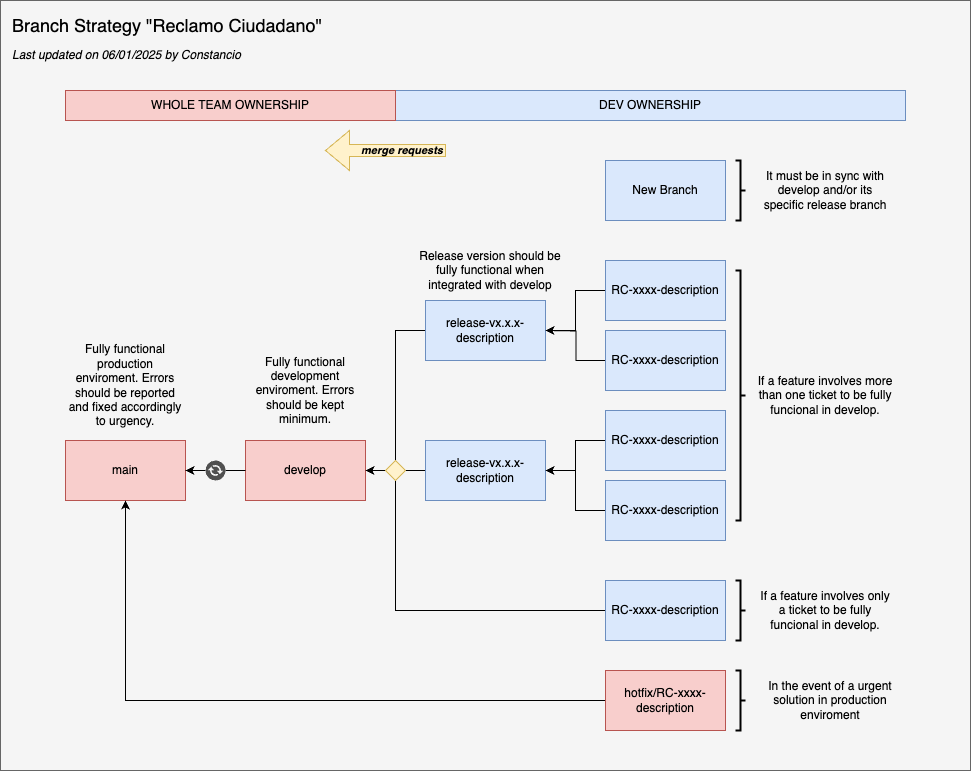

The diagram above was exported from draw.io. Its source (the exported page's mxGraphModel, read from the mxfile embedded in the PNG):
<mxGraphModel dx="1578" dy="2100" grid="1" gridSize="10" guides="1" tooltips="1" connect="1" arrows="1" fold="1" page="1" pageScale="1" pageWidth="850" pageHeight="1100" math="0" shadow="0">
  <root>
    <mxCell id="0" />
    <mxCell id="1" parent="0" />
    <mxCell id="q3zNMSYAGEN1GXGIvfld-1" value="" style="rounded=0;whiteSpace=wrap;html=1;fillColor=#f5f5f5;fontColor=#333333;strokeColor=#666666;" vertex="1" parent="1">
      <mxGeometry x="20" y="-70" width="970" height="770" as="geometry" />
    </mxCell>
    <mxCell id="q3zNMSYAGEN1GXGIvfld-2" value="main" style="rounded=0;whiteSpace=wrap;html=1;fillColor=#f8cecc;strokeColor=#b85450;" vertex="1" parent="1">
      <mxGeometry x="85" y="370" width="120" height="60" as="geometry" />
    </mxCell>
    <mxCell id="q3zNMSYAGEN1GXGIvfld-4" style="edgeStyle=orthogonalEdgeStyle;rounded=0;orthogonalLoop=1;jettySize=auto;html=1;" edge="1" parent="1" source="q3zNMSYAGEN1GXGIvfld-41" target="q3zNMSYAGEN1GXGIvfld-2">
      <mxGeometry relative="1" as="geometry" />
    </mxCell>
    <mxCell id="q3zNMSYAGEN1GXGIvfld-3" value="develop" style="rounded=0;whiteSpace=wrap;html=1;fillColor=#f8cecc;strokeColor=#b85450;" vertex="1" parent="1">
      <mxGeometry x="265" y="370" width="120" height="60" as="geometry" />
    </mxCell>
    <mxCell id="q3zNMSYAGEN1GXGIvfld-57" style="edgeStyle=orthogonalEdgeStyle;rounded=0;orthogonalLoop=1;jettySize=auto;html=1;entryX=0.5;entryY=0;entryDx=0;entryDy=0;endArrow=none;endFill=0;" edge="1" parent="1" source="q3zNMSYAGEN1GXGIvfld-5" target="q3zNMSYAGEN1GXGIvfld-52">
      <mxGeometry relative="1" as="geometry" />
    </mxCell>
    <mxCell id="q3zNMSYAGEN1GXGIvfld-5" value="release-vx.x.x-description" style="rounded=0;whiteSpace=wrap;html=1;fillColor=#dae8fc;strokeColor=#6c8ebf;" vertex="1" parent="1">
      <mxGeometry x="445" y="230" width="120" height="60" as="geometry" />
    </mxCell>
    <mxCell id="q3zNMSYAGEN1GXGIvfld-22" style="edgeStyle=orthogonalEdgeStyle;rounded=0;orthogonalLoop=1;jettySize=auto;html=1;entryX=1;entryY=0.5;entryDx=0;entryDy=0;" edge="1" parent="1" source="q3zNMSYAGEN1GXGIvfld-6" target="q3zNMSYAGEN1GXGIvfld-3">
      <mxGeometry relative="1" as="geometry" />
    </mxCell>
    <mxCell id="q3zNMSYAGEN1GXGIvfld-6" value="release-vx.x.x-description" style="rounded=0;whiteSpace=wrap;html=1;fillColor=#dae8fc;strokeColor=#6c8ebf;" vertex="1" parent="1">
      <mxGeometry x="445" y="370" width="120" height="60" as="geometry" />
    </mxCell>
    <mxCell id="q3zNMSYAGEN1GXGIvfld-14" style="edgeStyle=orthogonalEdgeStyle;rounded=0;orthogonalLoop=1;jettySize=auto;html=1;entryX=1;entryY=0.5;entryDx=0;entryDy=0;" edge="1" parent="1" source="q3zNMSYAGEN1GXGIvfld-8" target="q3zNMSYAGEN1GXGIvfld-5">
      <mxGeometry relative="1" as="geometry" />
    </mxCell>
    <mxCell id="q3zNMSYAGEN1GXGIvfld-8" value="RC-xxxx-description" style="rounded=0;whiteSpace=wrap;html=1;fillColor=#dae8fc;strokeColor=#6c8ebf;" vertex="1" parent="1">
      <mxGeometry x="625" y="190" width="120" height="60" as="geometry" />
    </mxCell>
    <mxCell id="q3zNMSYAGEN1GXGIvfld-15" style="edgeStyle=orthogonalEdgeStyle;rounded=0;orthogonalLoop=1;jettySize=auto;html=1;" edge="1" parent="1" source="q3zNMSYAGEN1GXGIvfld-9">
      <mxGeometry relative="1" as="geometry">
        <mxPoint x="565" y="260" as="targetPoint" />
      </mxGeometry>
    </mxCell>
    <mxCell id="q3zNMSYAGEN1GXGIvfld-9" value="RC-xxxx-description" style="rounded=0;whiteSpace=wrap;html=1;fillColor=#dae8fc;strokeColor=#6c8ebf;" vertex="1" parent="1">
      <mxGeometry x="625" y="260" width="120" height="60" as="geometry" />
    </mxCell>
    <mxCell id="q3zNMSYAGEN1GXGIvfld-16" style="edgeStyle=orthogonalEdgeStyle;rounded=0;orthogonalLoop=1;jettySize=auto;html=1;" edge="1" parent="1" source="q3zNMSYAGEN1GXGIvfld-12" target="q3zNMSYAGEN1GXGIvfld-6">
      <mxGeometry relative="1" as="geometry" />
    </mxCell>
    <mxCell id="q3zNMSYAGEN1GXGIvfld-12" value="RC-xxxx-description" style="rounded=0;whiteSpace=wrap;html=1;fillColor=#dae8fc;strokeColor=#6c8ebf;" vertex="1" parent="1">
      <mxGeometry x="625" y="340" width="120" height="60" as="geometry" />
    </mxCell>
    <mxCell id="q3zNMSYAGEN1GXGIvfld-17" style="edgeStyle=orthogonalEdgeStyle;rounded=0;orthogonalLoop=1;jettySize=auto;html=1;" edge="1" parent="1" source="q3zNMSYAGEN1GXGIvfld-13" target="q3zNMSYAGEN1GXGIvfld-6">
      <mxGeometry relative="1" as="geometry" />
    </mxCell>
    <mxCell id="q3zNMSYAGEN1GXGIvfld-13" value="RC-xxxx-description" style="rounded=0;whiteSpace=wrap;html=1;fillColor=#dae8fc;strokeColor=#6c8ebf;" vertex="1" parent="1">
      <mxGeometry x="625" y="410" width="120" height="60" as="geometry" />
    </mxCell>
    <mxCell id="q3zNMSYAGEN1GXGIvfld-44" style="edgeStyle=orthogonalEdgeStyle;rounded=0;orthogonalLoop=1;jettySize=auto;html=1;entryX=1;entryY=0.5;entryDx=0;entryDy=0;" edge="1" parent="1" source="q3zNMSYAGEN1GXGIvfld-18" target="q3zNMSYAGEN1GXGIvfld-3">
      <mxGeometry relative="1" as="geometry">
        <Array as="points">
          <mxPoint x="415" y="540" />
          <mxPoint x="415" y="400" />
        </Array>
      </mxGeometry>
    </mxCell>
    <mxCell id="q3zNMSYAGEN1GXGIvfld-18" value="RC-xxxx-description" style="rounded=0;whiteSpace=wrap;html=1;fillColor=#dae8fc;strokeColor=#6c8ebf;" vertex="1" parent="1">
      <mxGeometry x="625" y="510" width="120" height="60" as="geometry" />
    </mxCell>
    <mxCell id="q3zNMSYAGEN1GXGIvfld-21" style="edgeStyle=orthogonalEdgeStyle;rounded=0;orthogonalLoop=1;jettySize=auto;html=1;entryX=0.5;entryY=1;entryDx=0;entryDy=0;" edge="1" parent="1" source="q3zNMSYAGEN1GXGIvfld-19" target="q3zNMSYAGEN1GXGIvfld-2">
      <mxGeometry relative="1" as="geometry" />
    </mxCell>
    <mxCell id="q3zNMSYAGEN1GXGIvfld-19" value="hotfix/RC-xxxx-description" style="rounded=0;whiteSpace=wrap;html=1;fillColor=#f8cecc;strokeColor=#b85450;" vertex="1" parent="1">
      <mxGeometry x="625" y="600" width="120" height="60" as="geometry" />
    </mxCell>
    <mxCell id="q3zNMSYAGEN1GXGIvfld-25" value="DEV OWNERSHIP" style="rounded=0;whiteSpace=wrap;html=1;fillColor=#dae8fc;strokeColor=#6c8ebf;" vertex="1" parent="1">
      <mxGeometry x="415" y="20" width="510" height="30" as="geometry" />
    </mxCell>
    <mxCell id="q3zNMSYAGEN1GXGIvfld-26" value="WHOLE TEAM OWNERSHIP" style="rounded=0;whiteSpace=wrap;html=1;fillColor=#f8cecc;strokeColor=#b85450;" vertex="1" parent="1">
      <mxGeometry x="85" y="20" width="330" height="30" as="geometry" />
    </mxCell>
    <mxCell id="q3zNMSYAGEN1GXGIvfld-28" value="Branch Strategy &quot;Reclamo Ciudadano&quot;" style="text;html=1;align=left;verticalAlign=middle;whiteSpace=wrap;rounded=0;fontSize=18;" vertex="1" parent="1">
      <mxGeometry x="30" y="-60" width="350" height="30" as="geometry" />
    </mxCell>
    <mxCell id="q3zNMSYAGEN1GXGIvfld-29" value="Fully functional production enviroment. Errors should be reported and fixed accordingly to urgency." style="text;html=1;align=center;verticalAlign=middle;whiteSpace=wrap;rounded=0;" vertex="1" parent="1">
      <mxGeometry x="85" y="270" width="120" height="90" as="geometry" />
    </mxCell>
    <mxCell id="q3zNMSYAGEN1GXGIvfld-30" value="Fully functional development enviroment. Errors should be kept minimum." style="text;html=1;align=center;verticalAlign=middle;whiteSpace=wrap;rounded=0;" vertex="1" parent="1">
      <mxGeometry x="265" y="280" width="120" height="80" as="geometry" />
    </mxCell>
    <mxCell id="q3zNMSYAGEN1GXGIvfld-34" value="If a feature involves only a ticket to be fully funcional in develop." style="text;html=1;align=center;verticalAlign=middle;whiteSpace=wrap;rounded=0;" vertex="1" parent="1">
      <mxGeometry x="775" y="510" width="140" height="60" as="geometry" />
    </mxCell>
    <mxCell id="q3zNMSYAGEN1GXGIvfld-35" value="If a feature involves more than one ticket to be fully funcional in develop." style="text;html=1;align=center;verticalAlign=middle;whiteSpace=wrap;rounded=0;" vertex="1" parent="1">
      <mxGeometry x="775" y="290" width="140" height="70" as="geometry" />
    </mxCell>
    <mxCell id="q3zNMSYAGEN1GXGIvfld-36" value="Release version should be fully functional when integrated with develop" style="text;html=1;align=center;verticalAlign=middle;whiteSpace=wrap;rounded=0;" vertex="1" parent="1">
      <mxGeometry x="435" y="170" width="150" height="60" as="geometry" />
    </mxCell>
    <mxCell id="q3zNMSYAGEN1GXGIvfld-37" value="" style="strokeWidth=2;html=1;shape=mxgraph.flowchart.annotation_2;align=left;labelPosition=right;pointerEvents=1;rotation=-180;" vertex="1" parent="1">
      <mxGeometry x="755" y="200" width="10" height="250" as="geometry" />
    </mxCell>
    <mxCell id="q3zNMSYAGEN1GXGIvfld-38" value="In the event of a urgent solution in production enviroment" style="text;html=1;align=center;verticalAlign=middle;whiteSpace=wrap;rounded=0;" vertex="1" parent="1">
      <mxGeometry x="775" y="600" width="150" height="60" as="geometry" />
    </mxCell>
    <mxCell id="q3zNMSYAGEN1GXGIvfld-39" value="" style="strokeWidth=2;html=1;shape=mxgraph.flowchart.annotation_2;align=left;labelPosition=right;pointerEvents=1;rotation=-180;" vertex="1" parent="1">
      <mxGeometry x="755" y="510" width="10" height="60" as="geometry" />
    </mxCell>
    <mxCell id="q3zNMSYAGEN1GXGIvfld-40" value="" style="strokeWidth=2;html=1;shape=mxgraph.flowchart.annotation_2;align=left;labelPosition=right;pointerEvents=1;rotation=-180;" vertex="1" parent="1">
      <mxGeometry x="755" y="600" width="10" height="60" as="geometry" />
    </mxCell>
    <mxCell id="q3zNMSYAGEN1GXGIvfld-43" value="" style="edgeStyle=orthogonalEdgeStyle;rounded=0;orthogonalLoop=1;jettySize=auto;html=1;endArrow=none;endFill=0;" edge="1" parent="1" source="q3zNMSYAGEN1GXGIvfld-3" target="q3zNMSYAGEN1GXGIvfld-41">
      <mxGeometry relative="1" as="geometry">
        <mxPoint x="265" y="400" as="sourcePoint" />
        <mxPoint x="205" y="400" as="targetPoint" />
      </mxGeometry>
    </mxCell>
    <mxCell id="q3zNMSYAGEN1GXGIvfld-41" value="" style="sketch=0;pointerEvents=1;shadow=0;dashed=0;html=1;strokeColor=none;fillColor=#505050;labelPosition=center;verticalLabelPosition=bottom;verticalAlign=top;outlineConnect=0;align=center;shape=mxgraph.office.communications.exchange_active_sync;" vertex="1" parent="1">
      <mxGeometry x="225" y="390" width="20" height="20" as="geometry" />
    </mxCell>
    <mxCell id="q3zNMSYAGEN1GXGIvfld-49" value="New Branch" style="rounded=0;whiteSpace=wrap;html=1;fillColor=#dae8fc;strokeColor=#6c8ebf;" vertex="1" parent="1">
      <mxGeometry x="625" y="90" width="120" height="60" as="geometry" />
    </mxCell>
    <mxCell id="q3zNMSYAGEN1GXGIvfld-50" value="It must be in sync with develop and/or its specific release branch" style="text;html=1;align=center;verticalAlign=middle;whiteSpace=wrap;rounded=0;" vertex="1" parent="1">
      <mxGeometry x="775" y="90" width="140" height="60" as="geometry" />
    </mxCell>
    <mxCell id="q3zNMSYAGEN1GXGIvfld-51" value="" style="strokeWidth=2;html=1;shape=mxgraph.flowchart.annotation_2;align=left;labelPosition=right;pointerEvents=1;rotation=-180;" vertex="1" parent="1">
      <mxGeometry x="755" y="90" width="10" height="60" as="geometry" />
    </mxCell>
    <mxCell id="q3zNMSYAGEN1GXGIvfld-52" value="" style="shape=rhombus;html=1;verticalLabelPosition=top;verticalAlignment=bottom;fillColor=#fff2cc;strokeColor=#d6b656;" vertex="1" parent="1">
      <mxGeometry x="405" y="390" width="20" height="20" as="geometry" />
    </mxCell>
    <mxCell id="q3zNMSYAGEN1GXGIvfld-58" value="&lt;b&gt;merge requests&lt;/b&gt;" style="shape=singleArrow;direction=west;whiteSpace=wrap;html=1;fontSize=11;fontStyle=2;align=right;fillColor=#fff2cc;strokeColor=#d6b656;" vertex="1" parent="1">
      <mxGeometry x="345" y="60" width="120" height="40" as="geometry" />
    </mxCell>
    <mxCell id="q3zNMSYAGEN1GXGIvfld-59" value="Last updated on 06/01/2025 by Constancio" style="text;html=1;align=left;verticalAlign=middle;whiteSpace=wrap;rounded=0;fontStyle=2" vertex="1" parent="1">
      <mxGeometry x="30" y="-30" width="320" height="30" as="geometry" />
    </mxCell>
  </root>
</mxGraphModel>